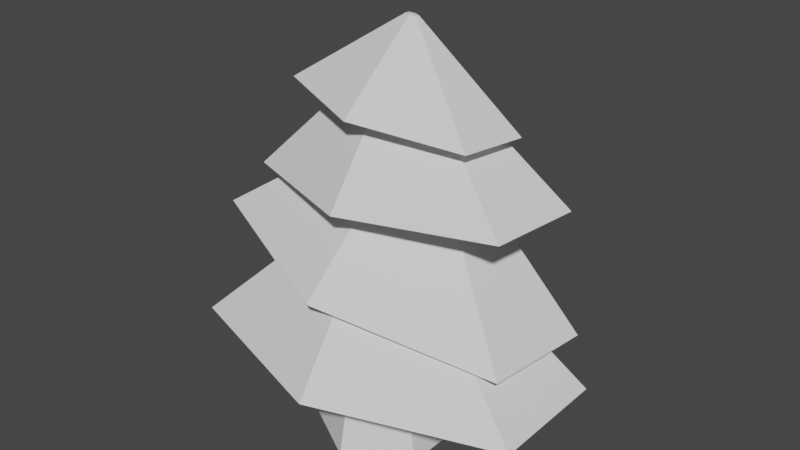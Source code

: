 # Source: Pinheiro.blend  (saved by Blender 3.1.7; exported with 4.5.12 LTS)
import bpy
from mathutils import Matrix  # noqa: F401  (used for matrix-valued properties, if any)

bpy.ops.wm.read_factory_settings(use_empty=True)
scene = bpy.context.scene
scene.name = 'Scene'

# ---- collections
col_collection = bpy.data.collections.new('Collection'); scene.collection.children.link(col_collection)

# ---- world
world_world = bpy.data.worlds.new('World'); scene.world = world_world
world_world.use_nodes = True; world_world.node_tree.nodes.clear()
_N = world_world.node_tree.nodes; _L = world_world.node_tree.links
n0 = _N.new('ShaderNodeOutputWorld'); n0.name = 'World Output'; n0.location = (300, 300)
n1 = _N.new('ShaderNodeBackground'); n1.name = 'Background'; n1.location = (10, 300)
n1.inputs[0].default_value = (0.05088, 0.05088, 0.05088, 1.0)
_L.new(n1.outputs[0], n0.inputs[0])
n0.is_active_output = True
world_world.color = (0.05088, 0.05088, 0.05088)
world_world.use_sun_shadow = False
world_world.sun_shadow_jitter_overblur = 0.0

# ---- meshes
me_cylinder = bpy.data.meshes.new('Cylinder')
me_cylinder.from_pydata([(0.0, 1.0, -1.0), (-8.219e-09, 0.5863, 1.0), (0.866, 0.5, -1.0), (0.5078, 0.2932, 1.0), (0.866, -0.5, -1.0), (0.5078, -0.2932, 1.0), (-8.742e-08, -1.0, -1.0), (-5.948e-08, -0.5863, 1.0), (-0.866, -0.5, -1.0), (-0.5078, -0.2932, 1.0), (-0.866, 0.5, -1.0), (-0.5078, 0.2932, 1.0)], [], [(0, 1, 3, 2), (2, 3, 5, 4), (4, 5, 7, 6), (6, 7, 9, 8), (3, 1, 11, 9, 7, 5), (8, 9, 11, 10), (10, 11, 1, 0), (0, 2, 4, 6, 8, 10)])
_uv = me_cylinder.uv_layers.new(name='UVMap')
_uv.uv.foreach_set('vector', [1.0, 0.5, 1.0, 1.0, 0.8333, 1.0, 0.8333, 0.5, 0.8333, 0.5, 0.8333, 1.0, 0.6667, 1.0, 0.6667, 0.5, 0.6667, 0.5, 0.6667, 1.0, 0.5, 1.0, 0.5, 0.5, 0.5, 0.5, 0.5, 1.0, 0.3333, 1.0, 0.3333, 0.5, 0.4578, 0.37, 0.25, 0.49, 0.04215, 0.37, 0.04215, 0.13, 0.25, 0.01, 0.4578, 0.13, 0.3333, 0.5, 0.3333, 1.0, 0.1667, 1.0, 0.1667, 0.5, 0.1667, 0.5, 0.1667, 1.0, -8.941e-08, 1.0, -8.941e-08, 0.5, 0.75, 0.49, 0.9578, 0.37, 0.9578, 0.13, 0.75, 0.01, 0.5422, 0.13, 0.5422, 0.37])
me_cylinder.use_remesh_preserve_volume = False
me_cylinder.use_remesh_preserve_attributes = False
me_cylinder.use_mirror_vertex_groups = False
me_cylinder.update()
me_cylinder_001 = bpy.data.meshes.new('Cylinder.001')
me_cylinder_001.from_pydata([(4.317e-08, 1.36, -1.0), (-1.421e-08, 0.346, 1.0), (1.178, 0.68, -1.0), (0.2997, 0.173, 1.0), (1.178, -0.68, -1.0), (0.2997, -0.173, 1.0), (-9.436e-08, -1.36, -1.0), (-4.446e-08, -0.346, 1.0), (-1.178, -0.68, -1.0), (-0.2997, -0.173, 1.0), (-1.178, 0.68, -1.0), (-0.2997, 0.173, 1.0), (2.503e-08, 1.711, -1.0), (1.482, 0.8557, -1.0), (1.482, -0.8557, -1.0), (-1.246e-07, -1.711, -1.0), (-1.482, -0.8557, -1.0), (-1.482, 0.8557, -1.0), (4.317e-08, 1.36, -0.6677), (1.178, 0.68, -0.6677), (1.178, -0.68, -0.6677), (-9.436e-08, -1.36, -0.6677), (-1.178, -0.68, -0.6677), (-1.178, 0.68, -0.6677)], [], [(12, 1, 3, 13), (13, 3, 5, 14), (14, 5, 7, 15), (15, 7, 9, 16), (3, 1, 11, 9, 7, 5), (16, 9, 11, 17), (17, 11, 1, 12), (8, 10, 23, 22), (2, 0, 12, 13), (4, 2, 13, 14), (6, 4, 14, 15), (8, 6, 15, 16), (10, 8, 16, 17), (0, 10, 17, 12), (18, 19, 20, 21, 22, 23), (4, 6, 21, 20), (0, 2, 19, 18), (10, 0, 18, 23), (6, 8, 22, 21), (2, 4, 20, 19)])
_uv = me_cylinder_001.uv_layers.new(name='UVMap')
_uv.uv.foreach_set('vector', [1.0, 0.5, 1.0, 1.0, 0.8333, 1.0, 0.8333, 0.5, 0.8333, 0.5, 0.8333, 1.0, 0.6667, 1.0, 0.6667, 0.5, 0.6667, 0.5, 0.6667, 1.0, 0.5, 1.0, 0.5, 0.5, 0.5, 0.5, 0.5, 1.0, 0.3333, 1.0, 0.3333, 0.5, 0.4578, 0.37, 0.25, 0.49, 0.04215, 0.37, 0.04215, 0.13, 0.25, 0.01, 0.4578, 0.13, 0.3333, 0.5, 0.3333, 1.0, 0.1667, 1.0, 0.1667, 0.5, 0.1667, 0.5, 0.1667, 1.0, -8.941e-08, 1.0, -8.941e-08, 0.5, 0.5848, 0.1546, 0.5848, 0.3454, 0.5848, 0.3454, 0.5848, 0.1546, 0.9152, 0.3454, 0.75, 0.4407, 0.75, 0.49, 0.9578, 0.37, 0.9152, 0.1546, 0.9152, 0.3454, 0.9578, 0.37, 0.9578, 0.13, 0.75, 0.05927, 0.9152, 0.1546, 0.9578, 0.13, 0.75, 0.01, 0.5848, 0.1546, 0.75, 0.05927, 0.75, 0.01, 0.5422, 0.13, 0.5848, 0.3454, 0.5848, 0.1546, 0.5422, 0.13, 0.5422, 0.37, 0.75, 0.4407, 0.5848, 0.3454, 0.5422, 0.37, 0.75, 0.49, 0.75, 0.4407, 0.9152, 0.3454, 0.9152, 0.1546, 0.75, 0.05927, 0.5848, 0.1546, 0.5848, 0.3454, 0.9152, 0.1546, 0.75, 0.05927, 0.75, 0.05927, 0.9152, 0.1546, 0.75, 0.4407, 0.9152, 0.3454, 0.9152, 0.3454, 0.75, 0.4407, 0.5848, 0.3454, 0.75, 0.4407, 0.75, 0.4407, 0.5848, 0.3454, 0.75, 0.05927, 0.5848, 0.1546, 0.5848, 0.1546, 0.75, 0.05927, 0.9152, 0.3454, 0.9152, 0.1546, 0.9152, 0.1546, 0.9152, 0.3454])
me_cylinder_001.use_remesh_preserve_volume = False
me_cylinder_001.use_remesh_preserve_attributes = False
me_cylinder_001.use_mirror_vertex_groups = False
me_cylinder_001.update()
me_cylinder_003 = bpy.data.meshes.new('Cylinder.003')
me_cylinder_003.from_pydata([(4.317e-08, 1.36, -1.0), (-1.421e-08, 0.346, 1.0), (1.178, 0.68, -1.0), (0.2997, 0.173, 1.0), (1.178, -0.68, -1.0), (0.2997, -0.173, 1.0), (-9.436e-08, -1.36, -1.0), (-4.446e-08, -0.346, 1.0), (-1.178, -0.68, -1.0), (-0.2997, -0.173, 1.0), (-1.178, 0.68, -1.0), (-0.2997, 0.173, 1.0), (2.503e-08, 1.711, -1.0), (1.482, 0.8557, -1.0), (1.482, -0.8557, -1.0), (-1.246e-07, -1.711, -1.0), (-1.482, -0.8557, -1.0), (-1.482, 0.8557, -1.0), (4.317e-08, 1.36, -0.6677), (1.178, 0.68, -0.6677), (1.178, -0.68, -0.6677), (-9.436e-08, -1.36, -0.6677), (-1.178, -0.68, -0.6677), (-1.178, 0.68, -0.6677)], [], [(12, 1, 3, 13), (13, 3, 5, 14), (14, 5, 7, 15), (15, 7, 9, 16), (3, 1, 11, 9, 7, 5), (16, 9, 11, 17), (17, 11, 1, 12), (8, 10, 23, 22), (2, 0, 12, 13), (4, 2, 13, 14), (6, 4, 14, 15), (8, 6, 15, 16), (10, 8, 16, 17), (0, 10, 17, 12), (18, 19, 20, 21, 22, 23), (4, 6, 21, 20), (0, 2, 19, 18), (10, 0, 18, 23), (6, 8, 22, 21), (2, 4, 20, 19)])
_uv = me_cylinder_003.uv_layers.new(name='UVMap')
_uv.uv.foreach_set('vector', [1.0, 0.5, 1.0, 1.0, 0.8333, 1.0, 0.8333, 0.5, 0.8333, 0.5, 0.8333, 1.0, 0.6667, 1.0, 0.6667, 0.5, 0.6667, 0.5, 0.6667, 1.0, 0.5, 1.0, 0.5, 0.5, 0.5, 0.5, 0.5, 1.0, 0.3333, 1.0, 0.3333, 0.5, 0.4578, 0.37, 0.25, 0.49, 0.04215, 0.37, 0.04215, 0.13, 0.25, 0.01, 0.4578, 0.13, 0.3333, 0.5, 0.3333, 1.0, 0.1667, 1.0, 0.1667, 0.5, 0.1667, 0.5, 0.1667, 1.0, -8.941e-08, 1.0, -8.941e-08, 0.5, 0.5848, 0.1546, 0.5848, 0.3454, 0.5848, 0.3454, 0.5848, 0.1546, 0.9152, 0.3454, 0.75, 0.4407, 0.75, 0.49, 0.9578, 0.37, 0.9152, 0.1546, 0.9152, 0.3454, 0.9578, 0.37, 0.9578, 0.13, 0.75, 0.05927, 0.9152, 0.1546, 0.9578, 0.13, 0.75, 0.01, 0.5848, 0.1546, 0.75, 0.05927, 0.75, 0.01, 0.5422, 0.13, 0.5848, 0.3454, 0.5848, 0.1546, 0.5422, 0.13, 0.5422, 0.37, 0.75, 0.4407, 0.5848, 0.3454, 0.5422, 0.37, 0.75, 0.49, 0.75, 0.4407, 0.9152, 0.3454, 0.9152, 0.1546, 0.75, 0.05927, 0.5848, 0.1546, 0.5848, 0.3454, 0.9152, 0.1546, 0.75, 0.05927, 0.75, 0.05927, 0.9152, 0.1546, 0.75, 0.4407, 0.9152, 0.3454, 0.9152, 0.3454, 0.75, 0.4407, 0.5848, 0.3454, 0.75, 0.4407, 0.75, 0.4407, 0.5848, 0.3454, 0.75, 0.05927, 0.5848, 0.1546, 0.5848, 0.1546, 0.75, 0.05927, 0.9152, 0.3454, 0.9152, 0.1546, 0.9152, 0.1546, 0.9152, 0.3454])
me_cylinder_003.use_remesh_preserve_volume = False
me_cylinder_003.use_remesh_preserve_attributes = False
me_cylinder_003.use_mirror_vertex_groups = False
me_cylinder_003.update()
me_cylinder_004 = bpy.data.meshes.new('Cylinder.004')
me_cylinder_004.from_pydata([(4.317e-08, 1.36, -1.0), (-1.421e-08, 0.346, 1.0), (1.178, 0.68, -1.0), (0.2997, 0.173, 1.0), (1.178, -0.68, -1.0), (0.2997, -0.173, 1.0), (-9.436e-08, -1.36, -1.0), (-4.446e-08, -0.346, 1.0), (-1.178, -0.68, -1.0), (-0.2997, -0.173, 1.0), (-1.178, 0.68, -1.0), (-0.2997, 0.173, 1.0), (2.503e-08, 1.711, -1.0), (1.482, 0.8557, -1.0), (1.482, -0.8557, -1.0), (-1.246e-07, -1.711, -1.0), (-1.482, -0.8557, -1.0), (-1.482, 0.8557, -1.0), (4.317e-08, 1.36, -0.6677), (1.178, 0.68, -0.6677), (1.178, -0.68, -0.6677), (-9.436e-08, -1.36, -0.6677), (-1.178, -0.68, -0.6677), (-1.178, 0.68, -0.6677)], [], [(12, 1, 3, 13), (13, 3, 5, 14), (14, 5, 7, 15), (15, 7, 9, 16), (3, 1, 11, 9, 7, 5), (16, 9, 11, 17), (17, 11, 1, 12), (8, 10, 23, 22), (2, 0, 12, 13), (4, 2, 13, 14), (6, 4, 14, 15), (8, 6, 15, 16), (10, 8, 16, 17), (0, 10, 17, 12), (18, 19, 20, 21, 22, 23), (4, 6, 21, 20), (0, 2, 19, 18), (10, 0, 18, 23), (6, 8, 22, 21), (2, 4, 20, 19)])
_uv = me_cylinder_004.uv_layers.new(name='UVMap')
_uv.uv.foreach_set('vector', [1.0, 0.5, 1.0, 1.0, 0.8333, 1.0, 0.8333, 0.5, 0.8333, 0.5, 0.8333, 1.0, 0.6667, 1.0, 0.6667, 0.5, 0.6667, 0.5, 0.6667, 1.0, 0.5, 1.0, 0.5, 0.5, 0.5, 0.5, 0.5, 1.0, 0.3333, 1.0, 0.3333, 0.5, 0.4578, 0.37, 0.25, 0.49, 0.04215, 0.37, 0.04215, 0.13, 0.25, 0.01, 0.4578, 0.13, 0.3333, 0.5, 0.3333, 1.0, 0.1667, 1.0, 0.1667, 0.5, 0.1667, 0.5, 0.1667, 1.0, -8.941e-08, 1.0, -8.941e-08, 0.5, 0.5848, 0.1546, 0.5848, 0.3454, 0.5848, 0.3454, 0.5848, 0.1546, 0.9152, 0.3454, 0.75, 0.4407, 0.75, 0.49, 0.9578, 0.37, 0.9152, 0.1546, 0.9152, 0.3454, 0.9578, 0.37, 0.9578, 0.13, 0.75, 0.05927, 0.9152, 0.1546, 0.9578, 0.13, 0.75, 0.01, 0.5848, 0.1546, 0.75, 0.05927, 0.75, 0.01, 0.5422, 0.13, 0.5848, 0.3454, 0.5848, 0.1546, 0.5422, 0.13, 0.5422, 0.37, 0.75, 0.4407, 0.5848, 0.3454, 0.5422, 0.37, 0.75, 0.49, 0.75, 0.4407, 0.9152, 0.3454, 0.9152, 0.1546, 0.75, 0.05927, 0.5848, 0.1546, 0.5848, 0.3454, 0.9152, 0.1546, 0.75, 0.05927, 0.75, 0.05927, 0.9152, 0.1546, 0.75, 0.4407, 0.9152, 0.3454, 0.9152, 0.3454, 0.75, 0.4407, 0.5848, 0.3454, 0.75, 0.4407, 0.75, 0.4407, 0.5848, 0.3454, 0.75, 0.05927, 0.5848, 0.1546, 0.5848, 0.1546, 0.75, 0.05927, 0.9152, 0.3454, 0.9152, 0.1546, 0.9152, 0.1546, 0.9152, 0.3454])
me_cylinder_004.use_remesh_preserve_volume = False
me_cylinder_004.use_remesh_preserve_attributes = False
me_cylinder_004.use_mirror_vertex_groups = False
me_cylinder_004.update()
me_cylinder_005 = bpy.data.meshes.new('Cylinder.005')
me_cylinder_005.from_pydata([(4.317e-08, 1.36, -1.0), (-4.783e-08, 0.09425, 1.0), (1.178, 0.68, -1.0), (0.08162, 0.04712, 1.0), (1.178, -0.68, -1.0), (0.08162, -0.04712, 1.0), (-9.436e-08, -1.36, -1.0), (-5.49e-08, -0.09425, 1.0), (-1.178, -0.68, -1.0), (-0.08162, -0.04712, 1.0), (-1.178, 0.68, -1.0), (-0.08162, 0.04712, 1.0), (2.503e-08, 1.711, -1.0), (1.482, 0.8557, -1.0), (1.482, -0.8557, -1.0), (-1.246e-07, -1.711, -1.0), (-1.482, -0.8557, -1.0), (-1.482, 0.8557, -1.0), (4.317e-08, 1.36, -0.6677), (1.178, 0.68, -0.6677), (1.178, -0.68, -0.6677), (-9.436e-08, -1.36, -0.6677), (-1.178, -0.68, -0.6677), (-1.178, 0.68, -0.6677)], [], [(12, 1, 3, 13), (13, 3, 5, 14), (14, 5, 7, 15), (15, 7, 9, 16), (3, 1, 11, 9, 7, 5), (16, 9, 11, 17), (17, 11, 1, 12), (8, 10, 23, 22), (2, 0, 12, 13), (4, 2, 13, 14), (6, 4, 14, 15), (8, 6, 15, 16), (10, 8, 16, 17), (0, 10, 17, 12), (18, 19, 20, 21, 22, 23), (4, 6, 21, 20), (0, 2, 19, 18), (10, 0, 18, 23), (6, 8, 22, 21), (2, 4, 20, 19)])
_uv = me_cylinder_005.uv_layers.new(name='UVMap')
_uv.uv.foreach_set('vector', [1.0, 0.5, 1.0, 1.0, 0.8333, 1.0, 0.8333, 0.5, 0.8333, 0.5, 0.8333, 1.0, 0.6667, 1.0, 0.6667, 0.5, 0.6667, 0.5, 0.6667, 1.0, 0.5, 1.0, 0.5, 0.5, 0.5, 0.5, 0.5, 1.0, 0.3333, 1.0, 0.3333, 0.5, 0.4578, 0.37, 0.25, 0.49, 0.04215, 0.37, 0.04215, 0.13, 0.25, 0.01, 0.4578, 0.13, 0.3333, 0.5, 0.3333, 1.0, 0.1667, 1.0, 0.1667, 0.5, 0.1667, 0.5, 0.1667, 1.0, -8.941e-08, 1.0, -8.941e-08, 0.5, 0.5848, 0.1546, 0.5848, 0.3454, 0.5848, 0.3454, 0.5848, 0.1546, 0.9152, 0.3454, 0.75, 0.4407, 0.75, 0.49, 0.9578, 0.37, 0.9152, 0.1546, 0.9152, 0.3454, 0.9578, 0.37, 0.9578, 0.13, 0.75, 0.05927, 0.9152, 0.1546, 0.9578, 0.13, 0.75, 0.01, 0.5848, 0.1546, 0.75, 0.05927, 0.75, 0.01, 0.5422, 0.13, 0.5848, 0.3454, 0.5848, 0.1546, 0.5422, 0.13, 0.5422, 0.37, 0.75, 0.4407, 0.5848, 0.3454, 0.5422, 0.37, 0.75, 0.49, 0.75, 0.4407, 0.9152, 0.3454, 0.9152, 0.1546, 0.75, 0.05927, 0.5848, 0.1546, 0.5848, 0.3454, 0.9152, 0.1546, 0.75, 0.05927, 0.75, 0.05927, 0.9152, 0.1546, 0.75, 0.4407, 0.9152, 0.3454, 0.9152, 0.3454, 0.75, 0.4407, 0.5848, 0.3454, 0.75, 0.4407, 0.75, 0.4407, 0.5848, 0.3454, 0.75, 0.05927, 0.5848, 0.1546, 0.5848, 0.1546, 0.75, 0.05927, 0.9152, 0.3454, 0.9152, 0.1546, 0.9152, 0.1546, 0.9152, 0.3454])
me_cylinder_005.use_remesh_preserve_volume = False
me_cylinder_005.use_remesh_preserve_attributes = False
me_cylinder_005.use_mirror_vertex_groups = False
me_cylinder_005.update()

# ---- objects
ob_cylinder = bpy.data.objects.new('Cylinder', me_cylinder)
ob_cylinder_001 = bpy.data.objects.new('Cylinder.001', me_cylinder_001)
ob_cylinder_003 = bpy.data.objects.new('Cylinder.003', me_cylinder_003)
ob_cylinder_004 = bpy.data.objects.new('Cylinder.004', me_cylinder_004)
ob_cylinder_005 = bpy.data.objects.new('Cylinder.005', me_cylinder_005)

# ---- transforms, parenting, visibility, modifiers, constraints
ob_cylinder.location = (0.0, 0.0, 1.083)
ob_cylinder.lineart.crease_threshold = 0.0
ob_cylinder_001.location = (0.0, 0.0, 2.3)
ob_cylinder_001.scale = (1.739, 1.0, 1.0)
ob_cylinder_001.lineart.crease_threshold = 0.0
ob_cylinder_003.location = (-0.01376, 0.4119, 3.279)
ob_cylinder_003.rotation_euler = (-0.05017, 0.1568, -0.07215)
ob_cylinder_003.scale = (1.654, 0.9508, 0.9508)
ob_cylinder_003.lineart.crease_threshold = 0.0
ob_cylinder_004.location = (-0.01376, 0.4119, 4.36)
ob_cylinder_004.rotation_euler = (-0.03495, -0.05494, -0.07137)
ob_cylinder_004.scale = (1.388, 0.7978, 0.7978)
ob_cylinder_004.lineart.crease_threshold = 0.0
ob_cylinder_005.location = (-0.01376, 0.4119, 5.212)
ob_cylinder_005.rotation_euler = (-0.07186, 0.06427, -0.09544)
ob_cylinder_005.scale = (1.016, 0.5841, 0.5841)
ob_cylinder_005.lineart.crease_threshold = 0.0

# ---- collection membership
col_collection.objects.link(ob_cylinder)
col_collection.objects.link(ob_cylinder_001)
col_collection.objects.link(ob_cylinder_003)
col_collection.objects.link(ob_cylinder_004)
col_collection.objects.link(ob_cylinder_005)

# ---- scene / render settings (as saved in the file)
scene.frame_start = 1; scene.frame_end = 250; scene.frame_set(1)
scene.render.engine = 'BLENDER_EEVEE_NEXT'
scene.cycles.use_denoising = False
scene.cycles.samples = 128
scene.cycles.sampling_pattern = 'TABULATED_SOBOL'
scene.cycles.use_adaptive_sampling = False
scene.cycles.use_light_tree = False
scene.view_settings.view_transform = 'Filmic'
bpy.context.view_layer.update()

# ---- added for rendering (the .blend has no active camera and no usable light): camera, sun
cam_auto = bpy.data.cameras.new('AutoCamera')
cam_auto.lens = 50.0
cam_auto.sensor_width = 36.0
cam_auto.clip_end = 1000.0
ob_auto_camera = bpy.data.objects.new('AutoCamera', cam_auto)
scene.collection.objects.link(ob_auto_camera)
ob_auto_camera.location = (8.19615, -9.58499, 9.59036)
ob_auto_camera.rotation_euler = (1.09748, -7.21219e-08, 0.694738)
scene.camera = ob_auto_camera
light_auto_sun = bpy.data.lights.new('AutoSun', 'SUN')
light_auto_sun.energy = 3.0
light_auto_sun.angle = 0.0523599
ob_auto_sun = bpy.data.objects.new('AutoSun', light_auto_sun)
scene.collection.objects.link(ob_auto_sun)
ob_auto_sun.rotation_euler = (0.872665, 0.174533, 0.523599)
bpy.context.view_layer.update()
